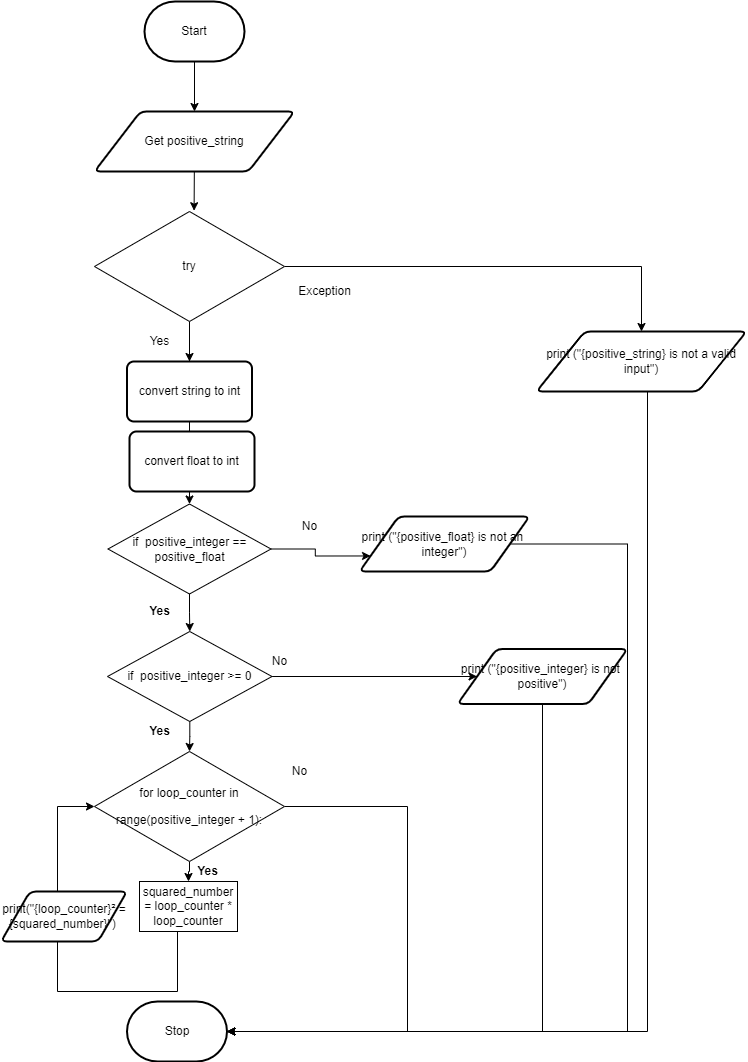

The diagram above was exported from draw.io. Its source (the exported page's mxGraphModel, read from the mxfile embedded in the PNG):
<mxGraphModel dx="1114" dy="461" grid="1" gridSize="10" guides="1" tooltips="1" connect="1" arrows="1" fold="1" page="1" pageScale="1" pageWidth="827" pageHeight="1169" math="0" shadow="0">
  <root>
    <mxCell id="0" />
    <mxCell id="1" parent="0" />
    <mxCell id="118" style="edgeStyle=orthogonalEdgeStyle;rounded=0;html=1;entryX=0.5;entryY=0;entryDx=0;entryDy=0;fontFamily=Helvetica;fontSize=12;fontColor=#F0F0F0;" parent="1" source="25" target="117" edge="1">
      <mxGeometry relative="1" as="geometry" />
    </mxCell>
    <mxCell id="96" style="edgeStyle=none;html=1;entryX=0.5;entryY=0;entryDx=0;entryDy=0;" parent="1" source="2" target="3" edge="1">
      <mxGeometry relative="1" as="geometry" />
    </mxCell>
    <mxCell id="2" value="Start" style="strokeWidth=2;html=1;shape=mxgraph.flowchart.terminator;whiteSpace=wrap;" parent="1" vertex="1">
      <mxGeometry x="217" y="70" width="100" height="60" as="geometry" />
    </mxCell>
    <mxCell id="6" style="edgeStyle=none;html=1;entryX=0.58;entryY=-0.013;entryDx=0;entryDy=0;entryPerimeter=0;" parent="1" source="3" edge="1">
      <mxGeometry relative="1" as="geometry">
        <mxPoint x="266.6" y="279.22" as="targetPoint" />
      </mxGeometry>
    </mxCell>
    <mxCell id="3" value="Get positive_string" style="shape=parallelogram;html=1;strokeWidth=2;perimeter=parallelogramPerimeter;whiteSpace=wrap;rounded=1;arcSize=12;size=0.23;" parent="1" vertex="1">
      <mxGeometry x="167" y="180" width="200" height="60" as="geometry" />
    </mxCell>
    <mxCell id="8" style="edgeStyle=none;html=1;entryX=0.5;entryY=0;entryDx=0;entryDy=0;" parent="1" edge="1">
      <mxGeometry relative="1" as="geometry">
        <mxPoint x="257" y="340" as="sourcePoint" />
        <mxPoint x="262" y="380" as="targetPoint" />
      </mxGeometry>
    </mxCell>
    <mxCell id="9" value="Stop" style="strokeWidth=2;html=1;shape=mxgraph.flowchart.terminator;whiteSpace=wrap;" parent="1" vertex="1">
      <mxGeometry x="199.5" y="1070" width="100" height="60" as="geometry" />
    </mxCell>
    <mxCell id="21" style="edgeStyle=none;html=1;" parent="1" source="18" edge="1">
      <mxGeometry relative="1" as="geometry">
        <mxPoint x="259.5" y="490" as="targetPoint" />
      </mxGeometry>
    </mxCell>
    <mxCell id="18" value="convert string to int" style="rounded=1;whiteSpace=wrap;html=1;absoluteArcSize=1;arcSize=14;strokeWidth=2;" parent="1" vertex="1">
      <mxGeometry x="199.5" y="430" width="125" height="60" as="geometry" />
    </mxCell>
    <mxCell id="26" style="edgeStyle=none;html=1;entryX=0.5;entryY=0;entryDx=0;entryDy=0;labelPosition=center;verticalLabelPosition=middle;align=center;verticalAlign=middle;" parent="1" source="25" target="18" edge="1">
      <mxGeometry relative="1" as="geometry" />
    </mxCell>
    <mxCell id="27" style="edgeStyle=orthogonalEdgeStyle;html=1;strokeColor=none;rounded=0;" parent="1" source="25" edge="1">
      <mxGeometry relative="1" as="geometry">
        <mxPoint x="447" y="335" as="targetPoint" />
      </mxGeometry>
    </mxCell>
    <mxCell id="55" style="edgeStyle=orthogonalEdgeStyle;html=1;entryX=0.5;entryY=0;entryDx=0;entryDy=0;rounded=0;" parent="1" source="25" target="52" edge="1">
      <mxGeometry relative="1" as="geometry" />
    </mxCell>
    <mxCell id="25" value="try" style="rhombus;whiteSpace=wrap;html=1;" parent="1" vertex="1">
      <mxGeometry x="167" y="280" width="190" height="110" as="geometry" />
    </mxCell>
    <mxCell id="33" value="Yes" style="text;html=1;resizable=0;autosize=1;align=center;verticalAlign=middle;points=[];fillColor=none;strokeColor=none;rounded=0;" parent="1" vertex="1">
      <mxGeometry x="212" y="400" width="40" height="20" as="geometry" />
    </mxCell>
    <mxCell id="34" value="Exception" style="text;html=1;resizable=0;autosize=1;align=center;verticalAlign=middle;points=[];fillColor=none;strokeColor=none;rounded=0;" parent="1" vertex="1">
      <mxGeometry x="362" y="350" width="70" height="20" as="geometry" />
    </mxCell>
    <mxCell id="113" style="edgeStyle=orthogonalEdgeStyle;rounded=0;html=1;entryX=0.5;entryY=0;entryDx=0;entryDy=0;fontFamily=Helvetica;fontSize=12;fontColor=#F0F0F0;" parent="1" source="37" target="65" edge="1">
      <mxGeometry relative="1" as="geometry" />
    </mxCell>
    <mxCell id="119" style="edgeStyle=orthogonalEdgeStyle;rounded=0;html=1;fontFamily=Helvetica;fontSize=12;fontColor=#F0F0F0;" parent="1" source="37" target="53" edge="1">
      <mxGeometry relative="1" as="geometry" />
    </mxCell>
    <mxCell id="37" value="if&amp;nbsp; positive_integer &amp;gt;= 0" style="rhombus;whiteSpace=wrap;html=1;direction=west;" parent="1" vertex="1">
      <mxGeometry x="180" y="700" width="164.5" height="90" as="geometry" />
    </mxCell>
    <mxCell id="44" value="Yes" style="text;html=1;resizable=0;autosize=1;align=center;verticalAlign=middle;points=[];fillColor=none;strokeColor=none;rounded=0;fontStyle=1" parent="1" vertex="1">
      <mxGeometry x="259.5" y="930" width="40" height="20" as="geometry" />
    </mxCell>
    <mxCell id="45" value="No" style="text;html=1;resizable=0;autosize=1;align=center;verticalAlign=middle;points=[];fillColor=none;strokeColor=none;rounded=0;" parent="1" vertex="1">
      <mxGeometry x="337" y="720" width="30" height="20" as="geometry" />
    </mxCell>
    <mxCell id="128" style="edgeStyle=orthogonalEdgeStyle;rounded=0;html=1;entryX=1;entryY=0.5;entryDx=0;entryDy=0;entryPerimeter=0;" edge="1" parent="1" source="52" target="9">
      <mxGeometry relative="1" as="geometry">
        <Array as="points">
          <mxPoint x="720" y="1100" />
        </Array>
      </mxGeometry>
    </mxCell>
    <mxCell id="52" value="print (&quot;{positive_string} is not a valid input&quot;)" style="shape=parallelogram;html=1;strokeWidth=2;perimeter=parallelogramPerimeter;whiteSpace=wrap;rounded=1;arcSize=12;size=0.23;" parent="1" vertex="1">
      <mxGeometry x="609" y="400" width="210" height="60" as="geometry" />
    </mxCell>
    <mxCell id="109" style="edgeStyle=orthogonalEdgeStyle;rounded=0;html=1;entryX=1;entryY=0.5;entryDx=0;entryDy=0;entryPerimeter=0;fontFamily=Helvetica;fontSize=12;fontColor=#F0F0F0;" parent="1" source="53" target="9" edge="1">
      <mxGeometry relative="1" as="geometry">
        <Array as="points">
          <mxPoint x="615" y="1100" />
        </Array>
      </mxGeometry>
    </mxCell>
    <mxCell id="53" value="&lt;font style=&quot;font-size: 12px&quot;&gt;print (&quot;{positive_integer} is not&amp;nbsp; positive&quot;)&lt;/font&gt;" style="shape=parallelogram;html=1;strokeWidth=2;perimeter=parallelogramPerimeter;whiteSpace=wrap;rounded=1;arcSize=12;size=0.23;" parent="1" vertex="1">
      <mxGeometry x="530" y="717.5" width="170" height="55" as="geometry" />
    </mxCell>
    <mxCell id="115" style="edgeStyle=orthogonalEdgeStyle;rounded=0;html=1;entryX=0.5;entryY=0;entryDx=0;entryDy=0;fontFamily=Helvetica;fontSize=12;fontColor=#F0F0F0;" parent="1" source="65" target="100" edge="1">
      <mxGeometry relative="1" as="geometry" />
    </mxCell>
    <mxCell id="130" style="edgeStyle=orthogonalEdgeStyle;rounded=0;html=1;entryX=1;entryY=0.5;entryDx=0;entryDy=0;entryPerimeter=0;" edge="1" parent="1" source="65" target="9">
      <mxGeometry relative="1" as="geometry">
        <Array as="points">
          <mxPoint x="480" y="875" />
          <mxPoint x="480" y="1100" />
        </Array>
      </mxGeometry>
    </mxCell>
    <mxCell id="65" value="&lt;div style=&quot;line-height: 27px&quot;&gt;for loop_counter in range(positive_integer + 1):&lt;/div&gt;" style="rhombus;whiteSpace=wrap;html=1;" parent="1" vertex="1">
      <mxGeometry x="167" y="820" width="190" height="110" as="geometry" />
    </mxCell>
    <mxCell id="72" value="Yes" style="text;html=1;resizable=0;autosize=1;align=center;verticalAlign=middle;points=[];fillColor=none;strokeColor=none;rounded=0;fontStyle=1" parent="1" vertex="1">
      <mxGeometry x="212" y="790" width="40" height="20" as="geometry" />
    </mxCell>
    <mxCell id="77" value="No" style="text;html=1;resizable=0;autosize=1;align=center;verticalAlign=middle;points=[];fillColor=none;strokeColor=none;rounded=0;" parent="1" vertex="1">
      <mxGeometry x="357" y="830" width="30" height="20" as="geometry" />
    </mxCell>
    <mxCell id="127" style="edgeStyle=orthogonalEdgeStyle;html=1;entryX=1;entryY=0.5;entryDx=0;entryDy=0;entryPerimeter=0;rounded=0;" edge="1" parent="1" target="9">
      <mxGeometry relative="1" as="geometry">
        <mxPoint x="480" y="910" as="sourcePoint" />
        <Array as="points">
          <mxPoint x="480" y="1100" />
        </Array>
      </mxGeometry>
    </mxCell>
    <mxCell id="116" style="edgeStyle=orthogonalEdgeStyle;rounded=0;html=1;entryX=0;entryY=0.5;entryDx=0;entryDy=0;fontFamily=Helvetica;fontSize=12;fontColor=#F0F0F0;" parent="1" source="100" target="65" edge="1">
      <mxGeometry relative="1" as="geometry">
        <Array as="points">
          <mxPoint x="250" y="1060" />
          <mxPoint x="130" y="1060" />
          <mxPoint x="130" y="875" />
        </Array>
      </mxGeometry>
    </mxCell>
    <mxCell id="100" value="squared_number = loop_counter * loop_counter" style="rounded=0;whiteSpace=wrap;html=1;" parent="1" vertex="1">
      <mxGeometry x="212" y="950" width="98" height="50" as="geometry" />
    </mxCell>
    <mxCell id="107" value="convert float to int" style="rounded=1;whiteSpace=wrap;html=1;absoluteArcSize=1;arcSize=14;strokeWidth=2;" parent="1" vertex="1">
      <mxGeometry x="202" y="500" width="125" height="60" as="geometry" />
    </mxCell>
    <mxCell id="120" style="edgeStyle=orthogonalEdgeStyle;rounded=0;html=1;fontFamily=Helvetica;fontSize=12;fontColor=#F0F0F0;" parent="1" source="117" target="37" edge="1">
      <mxGeometry relative="1" as="geometry" />
    </mxCell>
    <mxCell id="123" style="edgeStyle=orthogonalEdgeStyle;rounded=0;html=1;entryX=0;entryY=0.75;entryDx=0;entryDy=0;fontFamily=Helvetica;fontSize=12;fontColor=#F0F0F0;" parent="1" source="117" target="122" edge="1">
      <mxGeometry relative="1" as="geometry" />
    </mxCell>
    <mxCell id="117" value="if&amp;nbsp; positive_integer == positive_float" style="rhombus;whiteSpace=wrap;html=1;" parent="1" vertex="1">
      <mxGeometry x="180.5" y="572.5" width="163" height="90" as="geometry" />
    </mxCell>
    <mxCell id="126" style="edgeStyle=orthogonalEdgeStyle;rounded=0;html=1;entryX=1;entryY=0.5;entryDx=0;entryDy=0;entryPerimeter=0;fontFamily=Helvetica;fontSize=12;fontColor=#F0F0F0;" parent="1" source="122" target="9" edge="1">
      <mxGeometry relative="1" as="geometry">
        <Array as="points">
          <mxPoint x="700" y="613" />
          <mxPoint x="700" y="1100" />
        </Array>
      </mxGeometry>
    </mxCell>
    <mxCell id="122" value="&lt;font style=&quot;font-size: 12px&quot;&gt;print (&quot;{positive_float} is not an&amp;nbsp; integer&quot;)&lt;/font&gt;" style="shape=parallelogram;html=1;strokeWidth=2;perimeter=parallelogramPerimeter;whiteSpace=wrap;rounded=1;arcSize=12;size=0.23;" parent="1" vertex="1">
      <mxGeometry x="432" y="585" width="170" height="55" as="geometry" />
    </mxCell>
    <mxCell id="124" value="No" style="text;html=1;resizable=0;autosize=1;align=center;verticalAlign=middle;points=[];fillColor=none;strokeColor=none;rounded=0;" parent="1" vertex="1">
      <mxGeometry x="367" y="585" width="30" height="20" as="geometry" />
    </mxCell>
    <mxCell id="125" value="Yes" style="text;html=1;resizable=0;autosize=1;align=center;verticalAlign=middle;points=[];fillColor=none;strokeColor=none;rounded=0;fontStyle=1" parent="1" vertex="1">
      <mxGeometry x="212" y="670" width="40" height="20" as="geometry" />
    </mxCell>
    <mxCell id="129" value="&lt;font style=&quot;font-size: 12px&quot;&gt;&lt;font style=&quot;font-size: 12px&quot;&gt;print(&quot;{loop_counter}&lt;span style=&quot;font-family: &amp;#34;arial&amp;#34; , sans-serif ; text-align: left&quot;&gt;² = {squared_number}&quot;)&lt;/span&gt;&lt;/font&gt;&lt;span style=&quot;font-family: &amp;#34;arial&amp;#34; , sans-serif ; text-align: left&quot;&gt;&amp;nbsp;&lt;/span&gt;&lt;/font&gt;" style="shape=parallelogram;html=1;strokeWidth=2;perimeter=parallelogramPerimeter;whiteSpace=wrap;rounded=1;arcSize=12;size=0.23;" vertex="1" parent="1">
      <mxGeometry x="73.5" y="960" width="126" height="50" as="geometry" />
    </mxCell>
  </root>
</mxGraphModel>